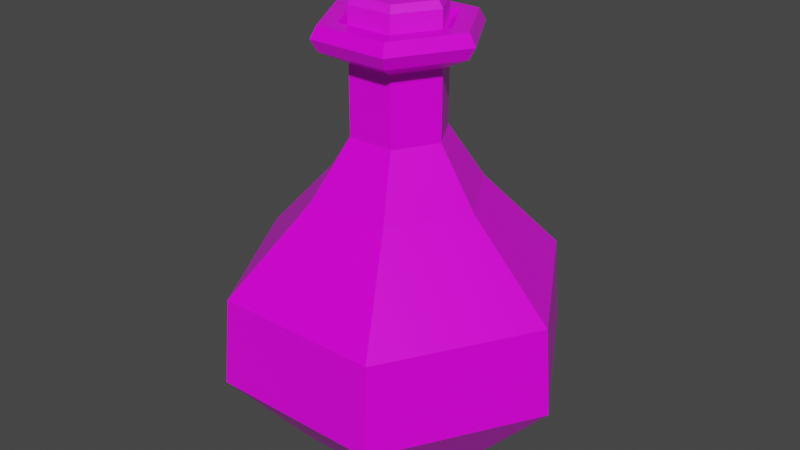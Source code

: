 # Source: Red_Potion_3.blend  (saved by Blender 2.91.10; exported with 4.5.12 LTS)
import bpy
from mathutils import Matrix  # noqa: F401  (used for matrix-valued properties, if any)

bpy.ops.wm.read_factory_settings(use_empty=True)
scene = bpy.context.scene
scene.name = 'Scene'

# ---- collections
col_collection = bpy.data.collections.new('Collection'); scene.collection.children.link(col_collection)

# ---- images (referenced by path relative to the original .blend; pixels are not part of the script)
import os
ASSET_DIR = os.environ.get("B2B_ASSET_DIR", "")  # directory of the original .blend (textures are referenced by path, not embedded)
HERE = os.path.dirname(os.path.abspath(__file__))  # packed textures are extracted next to this script under _unpacked/

def load_image(name, relpath, width, height, colorspace="sRGB"):
    """Load a texture the original file referenced (path relative to the .blend, or extracted next to this script)."""
    p = next((c for c in (os.path.join(HERE, relpath), os.path.join(ASSET_DIR, relpath)) if relpath and os.path.exists(c)), "")
    if p:
        img = bpy.data.images.load(p, check_existing=True)
        img.name = name
    else:  # same state as the original file: an image datablock whose file is absent (Cycles renders it pink)
        img = bpy.data.images.new(name, width, height)
        img.source = "FILE"
        img.filepath = "//" + (relpath or name)
    img.colorspace_settings.name = colorspace
    return img
img_color_png_059 = load_image('Color.png.059', 'Color.png', 1024, 1024, 'sRGB')

# ---- materials (node trees are filled in below, after node groups)
mat_rhigh_059 = bpy.data.materials.new('RHIGH.059')
mat_rhigh_059.use_transparent_shadow = False
mat_rlow_059 = bpy.data.materials.new('RLOW.059')
mat_rlow_059.use_transparent_shadow = False

# ---- material node trees
mat_rhigh_059.use_nodes = True; mat_rhigh_059.node_tree.nodes.clear()
_N = mat_rhigh_059.node_tree.nodes; _L = mat_rhigh_059.node_tree.links
n0 = _N.new('ShaderNodeBsdfPrincipled'); n0.name = 'Principled BSDF'; n0.location = (10, 300)
n0.distribution = 'GGX'
n0.subsurface_method = 'BURLEY'
n0.inputs[2].default_value = 0.65
n0.inputs[3].default_value = 1.45
n0.inputs[27].default_value = (0.0, 0.0, 0.0, 1.0)
n0.inputs[28].default_value = 1.0
n1 = _N.new('ShaderNodeOutputMaterial'); n1.name = 'Material Output'; n1.location = (300, 300)
n2 = _N.new('ShaderNodeTexImage'); n2.name = 'Image Texture'; n2.location = (-280, 280)
n2.image = img_color_png_059
_L.new(n0.outputs[0], n1.inputs[0])
_L.new(n2.outputs[0], n0.inputs[0])
n1.is_active_output = True
mat_rlow_059.use_nodes = True; mat_rlow_059.node_tree.nodes.clear()
_N = mat_rlow_059.node_tree.nodes; _L = mat_rlow_059.node_tree.links
n0 = _N.new('ShaderNodeBsdfPrincipled'); n0.name = 'Principled BSDF'; n0.location = (10, 300)
n0.distribution = 'GGX'
n0.subsurface_method = 'BURLEY'
n0.inputs[2].default_value = 0.3
n0.inputs[3].default_value = 1.45
n0.inputs[27].default_value = (0.0, 0.0, 0.0, 1.0)
n0.inputs[28].default_value = 1.0
n1 = _N.new('ShaderNodeOutputMaterial'); n1.name = 'Material Output'; n1.location = (300, 300)
n2 = _N.new('ShaderNodeTexImage'); n2.name = 'Image Texture'; n2.location = (-280, 280)
n2.image = img_color_png_059
_L.new(n0.outputs[0], n1.inputs[0])
_L.new(n2.outputs[0], n0.inputs[0])
n1.is_active_output = True

# ---- world
world_world = bpy.data.worlds.new('World'); scene.world = world_world
world_world.use_nodes = True; world_world.node_tree.nodes.clear()
_N = world_world.node_tree.nodes; _L = world_world.node_tree.links
n0 = _N.new('ShaderNodeOutputWorld'); n0.name = 'World Output'; n0.location = (300, 300)
n1 = _N.new('ShaderNodeBackground'); n1.name = 'Background'; n1.location = (10, 300)
n1.inputs[0].default_value = (0.05088, 0.05088, 0.05088, 1.0)
_L.new(n1.outputs[0], n0.inputs[0])
n0.is_active_output = True
world_world.color = (0.05088, 0.05088, 0.05088)
world_world.use_sun_shadow = False
world_world.sun_shadow_jitter_overblur = 0.0

# ---- meshes
me_cylinder_073 = bpy.data.meshes.new('Cylinder.073')
me_cylinder_073.from_pydata([(-0.0134, 0.02279, 0.1674), (-0.01487, 0.02534, 0.163), (-0.02661, -0.0001029, 0.1674), (-0.02956, -0.0001029, 0.163), (-0.0134, -0.023, 0.1674), (-0.01487, -0.02555, 0.163), (0.01304, -0.023, 0.1674), (0.01451, -0.02555, 0.163), (0.02626, -0.0001029, 0.1674), (0.0292, -0.0001029, 0.163), (0.01304, 0.02279, 0.1674), (0.01451, 0.02534, 0.163), (-0.01487, 0.02534, 0.145), (-0.02956, -0.0001029, 0.145), (0.01451, 0.02534, 0.145), (-0.01487, -0.02555, 0.145), (0.01451, -0.02555, 0.145), (0.0292, -0.0001029, 0.145), (-0.02221, -0.01283, 0.145), (0.02186, 0.01262, 0.145), (-0.02968, 0.05143, -0.1116), (-0.05469, 0.09473, -0.05719), (0.0297, 0.05143, -0.1116), (0.0547, 0.09473, -0.05719), (0.05938, 4.193e-06, -0.1116), (0.1094, 4.189e-06, -0.05719), (0.0297, -0.05142, -0.1116), (0.0547, -0.09473, -0.05719), (-0.02968, -0.05142, -0.1116), (-0.05469, -0.09473, -0.05719), (-0.05937, 4.188e-06, -0.1116), (-0.1094, 4.193e-06, -0.05719), (-0.05243, 0.09082, -0.001933), (0.02531, 0.04383, 0.1464), (-0.0506, 4.187e-06, 0.1464), (0.05244, 0.09082, -0.001933), (0.02531, -0.04382, 0.1464), (0.1049, 4.198e-06, -0.001933), (-0.0253, -0.04382, 0.1464), (0.05244, -0.09081, -0.001933), (0.05062, 4.189e-06, 0.1464), (-0.05243, -0.09081, -0.001933), (-0.0253, 0.04383, 0.1464), (-0.1049, 4.191e-06, -0.001933), (-0.04639, 4.188e-06, 0.1538), (-0.02319, -0.04018, 0.1538), (0.02321, -0.04018, 0.1538), (0.04641, 4.19e-06, 0.1538), (0.02321, 0.04019, 0.1538), (-0.02319, 0.04019, 0.1538), (-0.02319, 0.04019, 0.139), (0.02321, 0.04019, 0.139), (0.04641, 4.189e-06, 0.139), (0.02321, -0.04018, 0.139), (-0.02319, -0.04018, 0.139), (-0.04639, 4.189e-06, 0.139), (-0.02943, 4.189e-06, 0.1306), (-0.01471, -0.02549, 0.1306), (0.01473, -0.02549, 0.1306), (0.02945, 4.193e-06, 0.1306), (0.01473, 0.0255, 0.1306), (-0.01471, 0.0255, 0.1306), (-0.01471, 0.0255, 0.08798), (0.01473, 0.0255, 0.08798), (0.02945, 4.192e-06, 0.08798), (0.01473, -0.02549, 0.08798), (-0.01471, -0.02549, 0.08798), (-0.02943, 4.189e-06, 0.08798), (-0.05328, 4.186e-06, 0.05183), (-0.02664, -0.04615, 0.05183), (0.02665, -0.04615, 0.05183), (0.0533, 4.194e-06, 0.05183), (0.02665, 0.04616, 0.05183), (-0.02664, 0.04616, 0.05183), (-0.03507, 4.188e-06, 0.1538), (-0.01753, -0.03037, 0.1538), (0.01755, -0.03037, 0.1538), (0.03509, 4.192e-06, 0.1538), (0.01755, 0.03038, 0.1538), (-0.01753, 0.03038, 0.1538), (-0.02853, 4.192e-06, 0.1487), (-0.01426, -0.02471, 0.1487), (0.01428, -0.02471, 0.1487), (0.02854, 4.192e-06, 0.1487), (0.01428, 0.02472, 0.1487), (-0.01426, 0.02472, 0.1487)], [], [(1, 3, 2, 0), (3, 5, 4, 2), (5, 7, 6, 4), (7, 9, 8, 6), (9, 11, 10, 8), (11, 1, 0, 10), (0, 2, 4, 6, 8, 10), (1, 12, 13, 3), (5, 15, 16, 7), (11, 14, 12, 1), (9, 17, 19, 14, 11), (7, 16, 17, 9), (3, 13, 18, 15, 5), (23, 35, 37, 25), (27, 39, 41, 29), (29, 41, 43, 31), (31, 43, 32, 21), (25, 37, 39, 27), (54, 53, 36, 38), (21, 23, 22, 20), (23, 25, 24, 22), (25, 27, 26, 24), (27, 29, 28, 26), (29, 31, 30, 28), (31, 21, 20, 30), (20, 22, 24, 26, 28, 30), (59, 60, 51, 52), (57, 58, 53, 54), (58, 59, 52, 53), (56, 57, 54, 55), (60, 61, 50, 51), (38, 36, 46, 45), (21, 32, 35, 23), (50, 55, 34, 42), (34, 38, 45, 44), (33, 42, 49, 48), (40, 33, 48, 47), (51, 50, 42, 33), (64, 63, 60, 59), (55, 54, 38, 34), (42, 34, 44, 49), (52, 51, 33, 40), (36, 40, 47, 46), (53, 52, 40, 36), (72, 73, 62, 63), (67, 66, 57, 56), (61, 56, 55, 50), (63, 62, 61, 60), (62, 67, 56, 61), (66, 65, 58, 57), (41, 39, 70, 69), (68, 69, 66, 67), (69, 70, 65, 66), (73, 68, 67, 62), (71, 72, 63, 64), (65, 64, 59, 58), (70, 71, 64, 65), (35, 32, 73, 72), (43, 41, 69, 68), (37, 35, 72, 71), (32, 43, 68, 73), (39, 37, 71, 70), (46, 47, 77, 76), (49, 44, 74, 79), (45, 46, 76, 75), (47, 48, 78, 77), (48, 49, 79, 78), (44, 45, 75, 74), (74, 75, 81, 80), (77, 78, 84, 83), (75, 76, 82, 81), (78, 79, 85, 84), (76, 77, 83, 82), (79, 74, 80, 85)])
me_cylinder_073.polygons.foreach_set('material_index', [0, 0, 0, 0, 0, 0, 0, 0, 0, 0, 0, 0, 0, 1, 1, 1, 1, 1, 1, 1, 1, 1, 1, 1, 1, 1, 1, 1, 1, 1, 1, 1, 1, 1, 1, 1, 1, 1, 1, 1, 1, 1, 1, 1, 1, 1, 1, 1, 1, 1, 1, 1, 1, 1, 1, 1, 1, 1, 1, 1, 1, 1, 1, 1, 1, 1, 1, 1, 1, 1, 1, 1, 1, 1])
_uv = me_cylinder_073.uv_layers.new(name='UVMap')
_uv.uv.foreach_set('vector', [0.7254, 0.9911, 0.7253, 0.9911, 0.7253, 0.9911, 0.7254, 0.9911, 0.7253, 0.9911, 0.7252, 0.9911, 0.7253, 0.9911, 0.7253, 0.9911, 0.7252, 0.9911, 0.7252, 0.9911, 0.7252, 0.9911, 0.7252, 0.9911, 0.7252, 0.9911, 0.7251, 0.9911, 0.7251, 0.9911, 0.7252, 0.9911, 0.7251, 0.9911, 0.725, 0.9911, 0.725, 0.9911, 0.7251, 0.9911, 0.725, 0.9911, 0.7249, 0.9911, 0.7249, 0.9911, 0.725, 0.9911, 0.7253, 0.9911, 0.7254, 0.991, 0.7254, 0.9909, 0.7253, 0.9909, 0.7252, 0.9909, 0.7252, 0.991, 0.7254, 0.9911, 0.7254, 0.9912, 0.7253, 0.9912, 0.7253, 0.9911, 0.7252, 0.9911, 0.7252, 0.9912, 0.7252, 0.9912, 0.7252, 0.9911, 0.725, 0.9911, 0.725, 0.9912, 0.7249, 0.9912, 0.7249, 0.9911, 0.7251, 0.9911, 0.7251, 0.9912, 0.725, 0.9912, 0.725, 0.9912, 0.725, 0.9911, 0.7252, 0.9911, 0.7252, 0.9912, 0.7251, 0.9912, 0.7251, 0.9911, 0.7253, 0.9911, 0.7253, 0.9912, 0.7253, 0.9912, 0.7252, 0.9912, 0.7252, 0.9911, 0.2308, 0.9667, 0.2308, 0.9671, 0.2307, 0.9671, 0.2307, 0.9667, 0.2305, 0.9667, 0.2305, 0.9671, 0.2304, 0.9671, 0.2304, 0.9667, 0.2304, 0.9667, 0.2304, 0.9671, 0.2303, 0.9671, 0.2303, 0.9667, 0.2303, 0.9667, 0.2303, 0.9671, 0.2301, 0.9671, 0.2301, 0.9667, 0.2307, 0.9667, 0.2307, 0.9671, 0.2305, 0.9671, 0.2305, 0.9667, 0.2304, 0.9671, 0.2305, 0.9671, 0.2305, 0.9671, 0.2304, 0.9671, 0.231, 0.9667, 0.2308, 0.9667, 0.2308, 0.9667, 0.231, 0.9667, 0.2308, 0.9667, 0.2307, 0.9667, 0.2307, 0.9667, 0.2308, 0.9667, 0.2307, 0.9667, 0.2305, 0.9667, 0.2306, 0.9667, 0.2307, 0.9667, 0.2305, 0.9667, 0.2304, 0.9667, 0.2304, 0.9667, 0.2305, 0.9667, 0.2304, 0.9667, 0.2303, 0.9667, 0.2303, 0.9667, 0.2304, 0.9667, 0.2303, 0.9667, 0.2301, 0.9667, 0.2301, 0.9667, 0.2302, 0.9667, 0.2308, 0.9666, 0.2309, 0.9665, 0.2309, 0.9663, 0.2308, 0.9663, 0.2306, 0.9663, 0.2306, 0.9665, 0.2307, 0.9671, 0.2308, 0.9671, 0.2308, 0.9671, 0.2307, 0.9671, 0.2304, 0.9671, 0.2305, 0.9671, 0.2305, 0.9671, 0.2304, 0.9671, 0.2305, 0.9671, 0.2307, 0.9671, 0.2307, 0.9671, 0.2305, 0.9671, 0.2303, 0.9671, 0.2304, 0.9671, 0.2304, 0.9671, 0.2303, 0.9671, 0.2308, 0.9671, 0.231, 0.9671, 0.231, 0.9671, 0.2308, 0.9671, 0.2304, 0.9671, 0.2305, 0.9671, 0.2305, 0.9671, 0.2304, 0.9671, 0.231, 0.9667, 0.231, 0.9671, 0.2308, 0.9671, 0.2308, 0.9667, 0.2301, 0.9671, 0.2303, 0.9671, 0.2303, 0.9671, 0.2301, 0.9671, 0.2303, 0.9671, 0.2304, 0.9671, 0.2304, 0.9671, 0.2303, 0.9671, 0.2308, 0.9671, 0.231, 0.9671, 0.231, 0.9671, 0.2308, 0.9671, 0.2307, 0.9671, 0.2308, 0.9671, 0.2308, 0.9671, 0.2307, 0.9671, 0.2308, 0.9671, 0.231, 0.9671, 0.231, 0.9671, 0.2308, 0.9671, 0.2307, 0.9671, 0.2308, 0.9671, 0.2308, 0.9671, 0.2307, 0.9671, 0.2303, 0.9671, 0.2304, 0.9671, 0.2304, 0.9671, 0.2303, 0.9671, 0.2301, 0.9671, 0.2303, 0.9671, 0.2303, 0.9671, 0.2301, 0.9671, 0.2307, 0.9671, 0.2308, 0.9671, 0.2308, 0.9671, 0.2307, 0.9671, 0.2305, 0.9671, 0.2307, 0.9671, 0.2307, 0.9671, 0.2305, 0.9671, 0.2305, 0.9671, 0.2307, 0.9671, 0.2307, 0.9671, 0.2305, 0.9671, 0.2308, 0.9671, 0.231, 0.9671, 0.231, 0.9671, 0.2308, 0.9671, 0.2303, 0.9671, 0.2304, 0.9671, 0.2304, 0.9671, 0.2303, 0.9671, 0.2301, 0.9671, 0.2303, 0.9671, 0.2303, 0.9671, 0.2301, 0.9671, 0.2308, 0.9671, 0.231, 0.9671, 0.231, 0.9671, 0.2308, 0.9671, 0.2301, 0.9671, 0.2303, 0.9671, 0.2303, 0.9671, 0.2301, 0.9671, 0.2304, 0.9671, 0.2305, 0.9671, 0.2305, 0.9671, 0.2304, 0.9671, 0.2304, 0.9671, 0.2305, 0.9671, 0.2305, 0.9671, 0.2304, 0.9671, 0.2303, 0.9671, 0.2304, 0.9671, 0.2304, 0.9671, 0.2303, 0.9671, 0.2304, 0.9671, 0.2305, 0.9671, 0.2305, 0.9671, 0.2304, 0.9671, 0.2301, 0.9671, 0.2303, 0.9671, 0.2303, 0.9671, 0.2301, 0.9671, 0.2307, 0.9671, 0.2308, 0.9671, 0.2308, 0.9671, 0.2307, 0.9671, 0.2305, 0.9671, 0.2307, 0.9671, 0.2307, 0.9671, 0.2305, 0.9671, 0.2305, 0.9671, 0.2307, 0.9671, 0.2307, 0.9671, 0.2305, 0.9671, 0.2308, 0.9671, 0.231, 0.9671, 0.231, 0.9671, 0.2308, 0.9671, 0.2303, 0.9671, 0.2304, 0.9671, 0.2304, 0.9671, 0.2303, 0.9671, 0.2307, 0.9671, 0.2308, 0.9671, 0.2308, 0.9671, 0.2307, 0.9671, 0.2301, 0.9671, 0.2303, 0.9671, 0.2303, 0.9671, 0.2301, 0.9671, 0.2305, 0.9671, 0.2307, 0.9671, 0.2307, 0.9671, 0.2305, 0.9671, 0.2305, 0.9671, 0.2307, 0.9671, 0.2307, 0.9671, 0.2305, 0.9671, 0.2301, 0.9671, 0.2303, 0.9671, 0.2303, 0.9671, 0.2301, 0.9671, 0.2304, 0.9671, 0.2305, 0.9671, 0.2305, 0.9671, 0.2304, 0.9671, 0.2307, 0.9671, 0.2308, 0.9671, 0.2308, 0.9671, 0.2307, 0.9671, 0.2308, 0.9671, 0.231, 0.9671, 0.231, 0.9671, 0.2308, 0.9671, 0.2303, 0.9671, 0.2304, 0.9671, 0.2304, 0.9671, 0.2303, 0.9671, 0.2303, 0.9671, 0.2304, 0.9671, 0.2304, 0.9671, 0.2303, 0.9671, 0.2307, 0.9671, 0.2308, 0.9671, 0.2308, 0.9671, 0.2307, 0.9671, 0.2304, 0.9671, 0.2305, 0.9671, 0.2305, 0.9671, 0.2304, 0.9671, 0.2308, 0.9671, 0.231, 0.9671, 0.231, 0.9671, 0.2308, 0.9671, 0.2305, 0.9671, 0.2307, 0.9671, 0.2307, 0.9671, 0.2305, 0.9671, 0.2301, 0.9671, 0.2303, 0.9671, 0.2303, 0.9671, 0.2301, 0.9671])
me_cylinder_073.materials.append(mat_rhigh_059)
me_cylinder_073.materials.append(mat_rlow_059)
me_cylinder_073.use_remesh_fix_poles = True
me_cylinder_073.use_remesh_preserve_attributes = False
me_cylinder_073.use_mirror_vertex_groups = False
me_cylinder_073.update()

# ---- objects
ob_red_potion_3 = bpy.data.objects.new('Red_Potion_3', me_cylinder_073)

# ---- transforms, parenting, visibility, modifiers, constraints
ob_red_potion_3.location = (0.0, 0.0, 0.0)
ob_red_potion_3.lineart.crease_threshold = 0.0

# ---- collection membership
col_collection.objects.link(ob_red_potion_3)

# ---- scene / render settings (as saved in the file)
scene.frame_start = 1; scene.frame_end = 250; scene.frame_set(1)
scene.render.engine = 'BLENDER_EEVEE_NEXT'
scene.cycles.use_denoising = False
scene.cycles.samples = 128
scene.cycles.sampling_pattern = 'TABULATED_SOBOL'
scene.cycles.use_adaptive_sampling = False
scene.cycles.use_light_tree = False
scene.view_settings.view_transform = 'Filmic'
bpy.context.view_layer.update()

# ---- added for rendering (the .blend has no active camera and no usable light): camera, sun
cam_auto = bpy.data.cameras.new('AutoCamera')
cam_auto.lens = 50.0
cam_auto.sensor_width = 36.0
cam_auto.clip_end = 1000.0
ob_auto_camera = bpy.data.objects.new('AutoCamera', cam_auto)
scene.collection.objects.link(ob_auto_camera)
ob_auto_camera.location = (0.37194, -0.446316, 0.325421)
ob_auto_camera.rotation_euler = (1.09748, -7.21219e-08, 0.694738)
scene.camera = ob_auto_camera
light_auto_sun = bpy.data.lights.new('AutoSun', 'SUN')
light_auto_sun.energy = 3.0
light_auto_sun.angle = 0.0523599
ob_auto_sun = bpy.data.objects.new('AutoSun', light_auto_sun)
scene.collection.objects.link(ob_auto_sun)
ob_auto_sun.rotation_euler = (0.872665, 0.174533, 0.523599)
bpy.context.view_layer.update()
